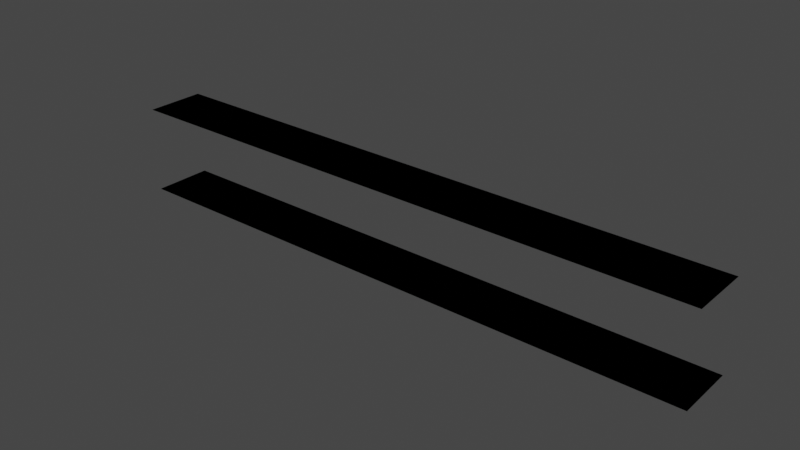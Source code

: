 # Source: woodtexture.blend  (saved by Blender 3.0.42; exported with 4.5.12 LTS)
import bpy
from mathutils import Matrix  # noqa: F401  (used for matrix-valued properties, if any)

bpy.ops.wm.read_factory_settings(use_empty=True)
scene = bpy.context.scene
scene.name = 'Scene'

# ---- collections
col_collection = bpy.data.collections.new('Collection'); scene.collection.children.link(col_collection)

# ---- images (referenced by path relative to the original .blend; pixels are not part of the script)
import os
ASSET_DIR = os.environ.get("B2B_ASSET_DIR", "")  # directory of the original .blend (textures are referenced by path, not embedded)
HERE = os.path.dirname(os.path.abspath(__file__))  # packed textures are extracted next to this script under _unpacked/

def load_image(name, relpath, width, height, colorspace="sRGB"):
    """Load a texture the original file referenced (path relative to the .blend, or extracted next to this script)."""
    p = next((c for c in (os.path.join(HERE, relpath), os.path.join(ASSET_DIR, relpath)) if relpath and os.path.exists(c)), "")
    if p:
        img = bpy.data.images.load(p, check_existing=True)
        img.name = name
    else:  # same state as the original file: an image datablock whose file is absent (Cycles renders it pink)
        img = bpy.data.images.new(name, width, height)
        img.source = "FILE"
        img.filepath = "//" + (relpath or name)
    img.colorspace_settings.name = colorspace
    return img
img_thingtouse = load_image('thingtouse', '', 1024, 1024, 'Linear Rec.709')

# ---- materials (node trees are filled in below, after node groups)
mat_tree_material_001 = bpy.data.materials.new('tree material.001')
mat_tree_material_001.diffuse_color = (0.8, 0.3157, 0.0, 1.0)
mat_tree_material_001.metallic = 0.306
mat_gaygay = bpy.data.materials.new('gaygay')
mat_gaygay.diffuse_color = (0.8, 0.3157, 0.0, 1.0)
mat_gaygay.metallic = 0.306

# ---- material node trees
mat_tree_material_001.use_nodes = True; mat_tree_material_001.node_tree.nodes.clear()
_N = mat_tree_material_001.node_tree.nodes; _L = mat_tree_material_001.node_tree.links
n0 = _N.new('ShaderNodeBump'); n0.name = 'Bump'; n0.location = (-51, -56)
n0.inputs[0].default_value = 0.1
n0.inputs[1].default_value = 1.0
n0.inputs[2].default_value = 1.0
n1 = _N.new('ShaderNodeValToRGB'); n1.name = 'ColorRamp'; n1.location = (-59, 442)
while len(n1.color_ramp.elements) > 1: n1.color_ramp.elements.remove(n1.color_ramp.elements[-1])
n1.color_ramp.elements[0].position = 0.09058; n1.color_ramp.elements[0].color = (1.0, 0.2502, 0.05781, 1.0)
_e = n1.color_ramp.elements.new(0.3442); _e.color = (0.4897, 0.1225, 0.02831, 1.0)
_e = n1.color_ramp.elements.new(0.7219); _e.color = (0.0, 0.0, 0.0, 1.0)
n2 = _N.new('ShaderNodeBsdfPrincipled'); n2.name = 'Principled BSDF'; n2.location = (428, 299)
n2.distribution = 'GGX'
n2.subsurface_method = 'RANDOM_WALK_SKIN'
n2.inputs[3].default_value = 1.45
n2.inputs[11].default_value = 1.071
n2.inputs[27].default_value = (0.0, 0.0, 0.0, 1.0)
n2.inputs[28].default_value = 1.0
n3 = _N.new('ShaderNodeMapping'); n3.name = 'Mapping'; n3.location = (-813, 274)
n3.width = 240
n3.inputs[3].default_value = (1.7, 0.5, 1.0)
n4 = _N.new('ShaderNodeTexNoise'); n4.name = 'Noise Texture'; n4.location = (-243, 270)
n4.inputs[2].default_value = 1.8
n4.inputs[3].default_value = 5.3
n4.inputs[4].default_value = 0.4067
n4.inputs[8].default_value = -0.3
n5 = _N.new('ShaderNodeTexNoise'); n5.name = 'Musgrave Texture'; n5.location = (-476, 256)
n5.width = 150
n5.normalize = False
n5.inputs[2].default_value = 0.8
n5.inputs[3].default_value = 3.8
n5.inputs[4].default_value = 6.31
n5.inputs[5].default_value = 0.1
n6 = _N.new('ShaderNodeTexCoord'); n6.name = 'Texture Coordinate'; n6.location = (-1023, 257)
n7 = _N.new('ShaderNodeOutputMaterial'); n7.name = 'Material Output'; n7.location = (707, 270)
n7.target = 'EEVEE'
_L.new(n2.outputs[0], n7.inputs[0])
_L.new(n3.outputs[0], n5.inputs[0])
_L.new(n1.outputs[0], n2.inputs[0])
_L.new(n4.outputs[0], n1.inputs[0])
_L.new(n4.outputs[0], n0.inputs[3])
_L.new(n0.outputs[0], n2.inputs[5])
_L.new(n5.outputs[0], n4.inputs[0])
_L.new(n6.outputs[3], n3.inputs[0])
n7.is_active_output = True
mat_gaygay.use_nodes = True; mat_gaygay.node_tree.nodes.clear()
_N = mat_gaygay.node_tree.nodes; _L = mat_gaygay.node_tree.links
n0 = _N.new('ShaderNodeOutputMaterial'); n0.name = 'Material Output'; n0.location = (707, 270)
n0.target = 'EEVEE'
n1 = _N.new('ShaderNodeMapping'); n1.name = 'Mapping'; n1.location = (-237, 268)
n1.width = 240
n2 = _N.new('ShaderNodeTexCoord'); n2.name = 'Texture Coordinate'; n2.location = (-437, 251)
n3 = _N.new('ShaderNodeTexImage'); n3.name = 'Image Texture'; n3.location = (26, 232)
n3.image = img_thingtouse
n4 = _N.new('ShaderNodeBsdfDiffuse'); n4.name = 'Diffuse BSDF'; n4.location = (385, 208)
_L.new(n4.outputs[0], n0.inputs[0])
_L.new(n3.outputs[0], n4.inputs[0])
_L.new(n1.outputs[0], n3.inputs[0])
_L.new(n2.outputs[2], n1.inputs[0])
n0.is_active_output = True

# ---- world
world_world = bpy.data.worlds.new('World'); scene.world = world_world
world_world.use_nodes = True; world_world.node_tree.nodes.clear()
_N = world_world.node_tree.nodes; _L = world_world.node_tree.links
n0 = _N.new('ShaderNodeOutputWorld'); n0.name = 'World Output'; n0.location = (300, 300)
n1 = _N.new('ShaderNodeBackground'); n1.name = 'Background'; n1.location = (10, 300)
n1.inputs[0].default_value = (0.05088, 0.05088, 0.05088, 1.0)
_L.new(n1.outputs[0], n0.inputs[0])
n0.is_active_output = True
world_world.color = (0.05088, 0.05088, 0.05088)
world_world.use_sun_shadow = False
world_world.sun_shadow_jitter_overblur = 0.0

# ---- meshes
me_plane = bpy.data.meshes.new('Plane')
me_plane.from_pydata([(-1.0, -1.0, 0.0), (1.0, -1.0, 0.0), (-1.0, 1.0, 0.0), (1.0, 1.0, 0.0)], [], [(0, 1, 3, 2)])
_uv = me_plane.uv_layers.new(name='UVMap')
_uv.uv.foreach_set('vector', [0.0, 0.0, 1.0, 0.0, 1.0, 1.0, 0.0, 1.0])
me_plane.materials.append(mat_tree_material_001)
me_plane.use_remesh_fix_poles = True
me_plane.use_remesh_preserve_attributes = False
me_plane.update()
me_plane_004 = bpy.data.meshes.new('Plane.004')
me_plane_004.from_pydata([(-1.0, -1.0, 0.0), (1.0, -1.0, 0.0), (-1.0, 1.0, 0.0), (1.0, 1.0, 0.0)], [], [(0, 1, 3, 2)])
_uv = me_plane_004.uv_layers.new(name='UVMap')
_uv.uv.foreach_set('vector', [0.0, 0.0, 1.0, 0.0, 1.0, 1.0, 0.0, 1.0])
me_plane_004.materials.append(mat_gaygay)
me_plane_004.use_remesh_fix_poles = True
me_plane_004.use_remesh_preserve_attributes = False
me_plane_004.update()

# ---- objects
ob_plane = bpy.data.objects.new('Plane', me_plane)
ob_targetthing = bpy.data.objects.new('targetthing', me_plane_004)

# ---- transforms, parenting, visibility, modifiers, constraints
ob_plane.location = (0.0, 0.0, 0.2667)
ob_plane.scale = (5.0, 0.5, 1.0)
ob_plane.cycles.use_motion_blur = False
ob_targetthing.location = (0.0, 0.0, -1.199)
ob_targetthing.scale = (5.0, 0.5, 1.0)
ob_targetthing.cycles.use_motion_blur = False

# ---- collection membership
col_collection.objects.link(ob_plane)
col_collection.objects.link(ob_targetthing)

# ---- scene / render settings (as saved in the file)
scene.frame_start = 1; scene.frame_end = 250; scene.frame_set(1)
scene.render.engine = 'CYCLES'
scene.cycles.sampling_pattern = 'TABULATED_SOBOL'
scene.cycles.use_light_tree = False
scene.cycles.bake_type = 'DIFFUSE'
scene.view_settings.view_transform = 'Filmic'
bpy.context.view_layer.update()

# ---- added for rendering (the .blend has no active camera and no usable light): camera, sun
cam_auto = bpy.data.cameras.new('AutoCamera')
cam_auto.lens = 50.0
cam_auto.sensor_width = 36.0
cam_auto.clip_end = 1000.0
ob_auto_camera = bpy.data.objects.new('AutoCamera', cam_auto)
scene.collection.objects.link(ob_auto_camera)
ob_auto_camera.location = (9.39676, -11.2761, 7.05129)
ob_auto_camera.rotation_euler = (1.09748, -7.21219e-08, 0.694738)
scene.camera = ob_auto_camera
light_auto_sun = bpy.data.lights.new('AutoSun', 'SUN')
light_auto_sun.energy = 3.0
light_auto_sun.angle = 0.0523599
ob_auto_sun = bpy.data.objects.new('AutoSun', light_auto_sun)
scene.collection.objects.link(ob_auto_sun)
ob_auto_sun.rotation_euler = (0.872665, 0.174533, 0.523599)
bpy.context.view_layer.update()
